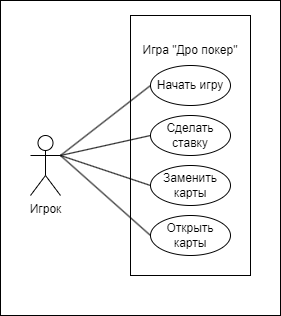

The diagram above was exported from draw.io. Its source (the exported page's mxGraphModel, read from the mxfile embedded in the PNG):
<mxGraphModel dx="1687" dy="918" grid="1" gridSize="10" guides="1" tooltips="1" connect="1" arrows="1" fold="1" page="1" pageScale="1" pageWidth="827" pageHeight="1169" background="none" math="0" shadow="0">
  <root>
    <mxCell id="0" />
    <mxCell id="1" parent="0" />
    <mxCell id="U2Kdc_p7-3ZsFfwo1nfj-1" value="" style="rounded=0;whiteSpace=wrap;html=1;" vertex="1" parent="1">
      <mxGeometry x="460" y="75" width="280" height="315" as="geometry" />
    </mxCell>
    <mxCell id="U2Kdc_p7-3ZsFfwo1nfj-2" value="Игрок" style="shape=umlActor;verticalLabelPosition=bottom;verticalAlign=top;html=1;outlineConnect=0;" vertex="1" parent="1">
      <mxGeometry x="490" y="210" width="30" height="60" as="geometry" />
    </mxCell>
    <mxCell id="U2Kdc_p7-3ZsFfwo1nfj-3" value="Начать игру" style="ellipse;whiteSpace=wrap;html=1;" vertex="1" parent="1">
      <mxGeometry x="610" y="140" width="80" height="40" as="geometry" />
    </mxCell>
    <mxCell id="U2Kdc_p7-3ZsFfwo1nfj-7" value="" style="rounded=0;whiteSpace=wrap;html=1;fillColor=none;" vertex="1" parent="1">
      <mxGeometry x="590" y="90" width="120" height="260" as="geometry" />
    </mxCell>
    <mxCell id="U2Kdc_p7-3ZsFfwo1nfj-8" value="Игра &quot;Дро покер&quot;" style="text;html=1;align=center;verticalAlign=middle;whiteSpace=wrap;rounded=0;" vertex="1" parent="1">
      <mxGeometry x="590" y="110" width="120" height="30" as="geometry" />
    </mxCell>
    <mxCell id="U2Kdc_p7-3ZsFfwo1nfj-9" value="" style="endArrow=none;html=1;rounded=0;entryX=0;entryY=0.5;entryDx=0;entryDy=0;exitX=1;exitY=0.3333333333333333;exitDx=0;exitDy=0;exitPerimeter=0;" edge="1" parent="1" source="U2Kdc_p7-3ZsFfwo1nfj-2" target="U2Kdc_p7-3ZsFfwo1nfj-3">
      <mxGeometry width="50" height="50" relative="1" as="geometry">
        <mxPoint x="540" y="180" as="sourcePoint" />
        <mxPoint x="570" y="110" as="targetPoint" />
      </mxGeometry>
    </mxCell>
    <mxCell id="U2Kdc_p7-3ZsFfwo1nfj-10" value="" style="endArrow=none;html=1;rounded=0;entryX=1;entryY=0.3333333333333333;entryDx=0;entryDy=0;entryPerimeter=0;exitX=0;exitY=0.5;exitDx=0;exitDy=0;" edge="1" parent="1" source="U2Kdc_p7-3ZsFfwo1nfj-20" target="U2Kdc_p7-3ZsFfwo1nfj-2">
      <mxGeometry width="50" height="50" relative="1" as="geometry">
        <mxPoint x="609.9999999999998" y="160" as="sourcePoint" />
        <mxPoint x="550" y="210" as="targetPoint" />
      </mxGeometry>
    </mxCell>
    <mxCell id="U2Kdc_p7-3ZsFfwo1nfj-13" value="Открыть карты" style="ellipse;whiteSpace=wrap;html=1;" vertex="1" parent="1">
      <mxGeometry x="610" y="290" width="80" height="40" as="geometry" />
    </mxCell>
    <mxCell id="U2Kdc_p7-3ZsFfwo1nfj-14" value="Заменить карты" style="ellipse;whiteSpace=wrap;html=1;" vertex="1" parent="1">
      <mxGeometry x="610" y="240" width="80" height="40" as="geometry" />
    </mxCell>
    <mxCell id="U2Kdc_p7-3ZsFfwo1nfj-17" value="" style="endArrow=none;html=1;rounded=0;exitX=1;exitY=0.3333333333333333;exitDx=0;exitDy=0;exitPerimeter=0;entryX=0;entryY=0.5;entryDx=0;entryDy=0;" edge="1" parent="1" source="U2Kdc_p7-3ZsFfwo1nfj-2" target="U2Kdc_p7-3ZsFfwo1nfj-13">
      <mxGeometry width="50" height="50" relative="1" as="geometry">
        <mxPoint x="430" y="340" as="sourcePoint" />
        <mxPoint x="560" y="290" as="targetPoint" />
      </mxGeometry>
    </mxCell>
    <mxCell id="U2Kdc_p7-3ZsFfwo1nfj-18" value="" style="endArrow=none;html=1;rounded=0;exitX=1;exitY=0.3333333333333333;exitDx=0;exitDy=0;exitPerimeter=0;entryX=0;entryY=0.5;entryDx=0;entryDy=0;" edge="1" parent="1" source="U2Kdc_p7-3ZsFfwo1nfj-2" target="U2Kdc_p7-3ZsFfwo1nfj-14">
      <mxGeometry width="50" height="50" relative="1" as="geometry">
        <mxPoint x="530" y="270" as="sourcePoint" />
        <mxPoint x="620" y="320" as="targetPoint" />
      </mxGeometry>
    </mxCell>
    <mxCell id="U2Kdc_p7-3ZsFfwo1nfj-20" value="Сделать ставку" style="ellipse;whiteSpace=wrap;html=1;" vertex="1" parent="1">
      <mxGeometry x="610" y="190" width="80" height="40" as="geometry" />
    </mxCell>
  </root>
</mxGraphModel>